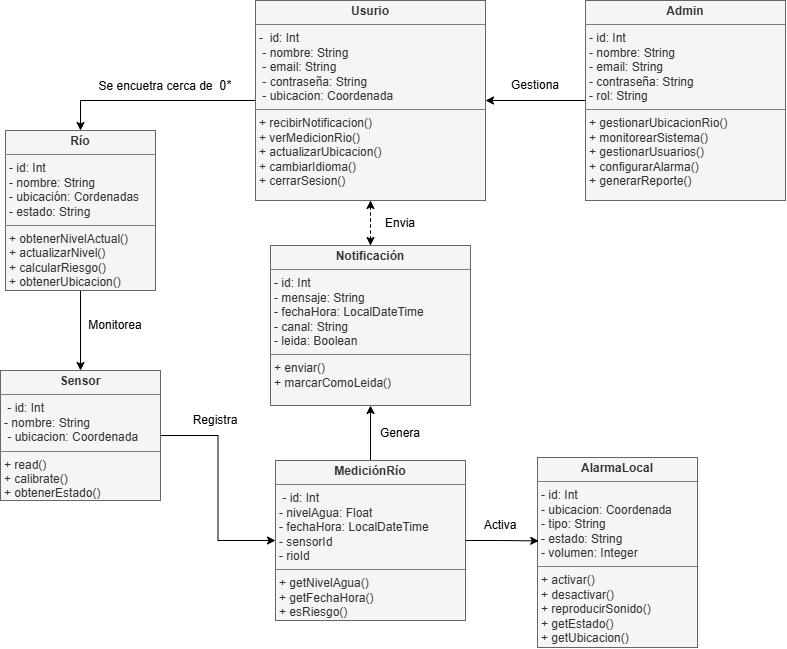

The diagram above was exported from draw.io. Its source (the exported page's mxGraphModel, read from the mxfile embedded in the PNG):
<mxGraphModel dx="1075" dy="1649" grid="1" gridSize="10" guides="1" tooltips="1" connect="1" arrows="1" fold="1" page="1" pageScale="1" pageWidth="850" pageHeight="1100" math="0" shadow="0">
  <root>
    <mxCell id="0" />
    <mxCell id="1" parent="0" />
    <mxCell id="FkD_g6rOfbOlYm2-YaMo-29" edge="1" parent="1" source="FkD_g6rOfbOlYm2-YaMo-5" style="edgeStyle=orthogonalEdgeStyle;rounded=0;orthogonalLoop=1;jettySize=auto;html=1;entryX=0.5;entryY=0;entryDx=0;entryDy=0;" target="FkD_g6rOfbOlYm2-YaMo-21">
      <mxGeometry relative="1" as="geometry" />
    </mxCell>
    <mxCell id="FkD_g6rOfbOlYm2-YaMo-5" parent="1" style="verticalAlign=top;align=left;overflow=fill;html=1;whiteSpace=wrap;fillColor=#f5f5f5;fontColor=#333333;strokeColor=#666666;" value="&lt;p style=&quot;margin:0px;margin-top:4px;text-align:center;&quot;&gt;&lt;b&gt;Río&lt;/b&gt;&lt;/p&gt;&lt;hr size=&quot;1&quot; style=&quot;border-style:solid;&quot;&gt;&lt;p style=&quot;margin:0px;margin-left:4px;&quot;&gt;- id: Int&amp;nbsp; &amp;nbsp;&lt;/p&gt;&lt;p style=&quot;margin:0px;margin-left:4px;&quot;&gt;- nombre: String&lt;/p&gt;&lt;p style=&quot;margin:0px;margin-left:4px;&quot;&gt;- ubicación: Cordenadas&lt;/p&gt;&lt;p style=&quot;margin:0px;margin-left:4px;&quot;&gt;- estado: String&lt;/p&gt;&lt;hr size=&quot;1&quot; style=&quot;border-style:solid;&quot;&gt;&lt;p style=&quot;margin:0px;margin-left:4px;&quot;&gt;+ obtenerNivelActual()&amp;nbsp;&lt;/p&gt;&lt;p style=&quot;margin:0px;margin-left:4px;&quot;&gt;+ actualizarNivel()&lt;/p&gt;&lt;p style=&quot;margin:0px;margin-left:4px;&quot;&gt;+ calcularRiesgo()&lt;/p&gt;&lt;p style=&quot;margin:0px;margin-left:4px;&quot;&gt;+&amp;nbsp;obtenerUbicacion()&lt;/p&gt;" vertex="1">
      <mxGeometry height="160" width="150" x="60" y="120" as="geometry" />
    </mxCell>
    <mxCell id="FkD_g6rOfbOlYm2-YaMo-28" edge="1" parent="1" source="FkD_g6rOfbOlYm2-YaMo-19" style="edgeStyle=orthogonalEdgeStyle;rounded=0;orthogonalLoop=1;jettySize=auto;html=1;entryX=0.5;entryY=0;entryDx=0;entryDy=0;" target="FkD_g6rOfbOlYm2-YaMo-5">
      <mxGeometry relative="1" as="geometry" />
    </mxCell>
    <mxCell id="FkD_g6rOfbOlYm2-YaMo-35" edge="1" parent="1" source="FkD_g6rOfbOlYm2-YaMo-19" style="edgeStyle=orthogonalEdgeStyle;rounded=0;orthogonalLoop=1;jettySize=auto;html=1;entryX=0.5;entryY=0;entryDx=0;entryDy=0;dashed=1;" target="FkD_g6rOfbOlYm2-YaMo-26">
      <mxGeometry relative="1" as="geometry" />
    </mxCell>
    <mxCell id="FkD_g6rOfbOlYm2-YaMo-19" parent="1" style="verticalAlign=top;align=left;overflow=fill;html=1;whiteSpace=wrap;fillColor=#f5f5f5;fontColor=#333333;strokeColor=#666666;" value="&lt;p style=&quot;margin:0px;margin-top:4px;text-align:center;&quot;&gt;&lt;b&gt;Usurio&lt;/b&gt;&lt;/p&gt;&lt;hr size=&quot;1&quot; style=&quot;border-style:solid;&quot;&gt;&lt;p style=&quot;margin:0px;margin-left:4px;&quot;&gt;-&amp;nbsp; id: Int&lt;/p&gt;&lt;p style=&quot;margin:0px;margin-left:4px;&quot;&gt;&amp;nbsp;- nombre: String&lt;/p&gt;&lt;p style=&quot;margin:0px;margin-left:4px;&quot;&gt;&amp;nbsp;- email: String&amp;nbsp;&lt;/p&gt;&lt;p style=&quot;margin:0px;margin-left:4px;&quot;&gt;&amp;nbsp;- contraseña: String&amp;nbsp;&lt;/p&gt;&lt;p style=&quot;margin:0px;margin-left:4px;&quot;&gt;&amp;nbsp;- ubicacion: Coordenada&lt;/p&gt;&lt;hr size=&quot;1&quot; style=&quot;border-style:solid;&quot;&gt;&lt;p style=&quot;margin:0px;margin-left:4px;&quot;&gt;+ recibirNotificacion()&lt;br&gt;  + verMedicionRio()&lt;br&gt;  + actualizarUbicacion()&lt;br&gt;  + cambiarIdioma()&lt;br&gt;  + cerrarSesion()&lt;/p&gt;" vertex="1">
      <mxGeometry height="200" width="230" x="310" y="-10" as="geometry" />
    </mxCell>
    <mxCell id="FkD_g6rOfbOlYm2-YaMo-39" edge="1" parent="1" source="FkD_g6rOfbOlYm2-YaMo-20" style="edgeStyle=orthogonalEdgeStyle;rounded=0;orthogonalLoop=1;jettySize=auto;html=1;exitX=0;exitY=0.5;exitDx=0;exitDy=0;entryX=1;entryY=0.5;entryDx=0;entryDy=0;" target="FkD_g6rOfbOlYm2-YaMo-19">
      <mxGeometry relative="1" as="geometry" />
    </mxCell>
    <mxCell id="FkD_g6rOfbOlYm2-YaMo-20" parent="1" style="verticalAlign=top;align=left;overflow=fill;html=1;whiteSpace=wrap;fillColor=#f5f5f5;fontColor=#333333;strokeColor=#666666;" value="&lt;p style=&quot;margin:0px;margin-top:4px;text-align:center;&quot;&gt;&lt;b&gt;Admin&lt;/b&gt;&lt;/p&gt;&lt;hr size=&quot;1&quot; style=&quot;border-style:solid;&quot;&gt;&lt;p style=&quot;margin:0px;margin-left:4px;&quot;&gt;- id: Int&lt;br&gt;  - nombre: String&lt;br&gt;  - email: String&lt;br&gt;  - contraseña: String&lt;br&gt;  - rol: String&lt;/p&gt;&lt;hr size=&quot;1&quot; style=&quot;border-style:solid;&quot;&gt;&lt;p style=&quot;margin:0px;margin-left:4px;&quot;&gt;+ gestionarUbicacionRio()&lt;br&gt;  + monitorearSistema()&lt;/p&gt;&lt;p style=&quot;margin:0px;margin-left:4px;&quot;&gt;+ gestionarUsuarios()&lt;br&gt;  + configurarAlarma()&lt;br&gt;  + generarReporte()&lt;/p&gt;" vertex="1">
      <mxGeometry height="200" width="200" x="640" y="-10" as="geometry" />
    </mxCell>
    <mxCell id="FkD_g6rOfbOlYm2-YaMo-30" edge="1" parent="1" source="FkD_g6rOfbOlYm2-YaMo-21" style="edgeStyle=orthogonalEdgeStyle;rounded=0;orthogonalLoop=1;jettySize=auto;html=1;entryX=0;entryY=0.5;entryDx=0;entryDy=0;" target="FkD_g6rOfbOlYm2-YaMo-22">
      <mxGeometry relative="1" as="geometry" />
    </mxCell>
    <mxCell id="FkD_g6rOfbOlYm2-YaMo-21" parent="1" style="verticalAlign=top;align=left;overflow=fill;html=1;whiteSpace=wrap;fillColor=#f5f5f5;fontColor=#333333;strokeColor=#666666;" value="&lt;p style=&quot;margin:0px;margin-top:4px;text-align:center;&quot;&gt;&lt;b&gt;Sensor&lt;/b&gt;&lt;/p&gt;&lt;hr size=&quot;1&quot; style=&quot;border-style:solid;&quot;&gt;&lt;p style=&quot;margin:0px;margin-left:4px;&quot;&gt;&amp;nbsp;- id: Int&lt;/p&gt;&lt;p style=&quot;margin:0px;margin-left:4px;&quot;&gt;- nombre: String&amp;nbsp;&lt;/p&gt;&lt;p style=&quot;margin:0px;margin-left:4px;&quot;&gt;&amp;nbsp;- ubicacion: Coordenada&lt;/p&gt;&lt;hr size=&quot;1&quot; style=&quot;border-style:solid;&quot;&gt;&lt;p style=&quot;margin:0px;margin-left:4px;&quot;&gt;+ read()&lt;/p&gt;&lt;p style=&quot;margin:0px;margin-left:4px;&quot;&gt;+ calibrate()&lt;/p&gt;&lt;p style=&quot;margin:0px;margin-left:4px;&quot;&gt;+ obtenerEstado()&lt;/p&gt;&lt;p style=&quot;margin:0px;margin-left:4px;&quot;&gt;+ enviarDatos()&lt;/p&gt;" vertex="1">
      <mxGeometry height="130" width="160" x="55" y="360" as="geometry" />
    </mxCell>
    <mxCell id="FkD_g6rOfbOlYm2-YaMo-31" edge="1" parent="1" source="FkD_g6rOfbOlYm2-YaMo-22" style="edgeStyle=orthogonalEdgeStyle;rounded=0;orthogonalLoop=1;jettySize=auto;html=1;exitX=0.5;exitY=0;exitDx=0;exitDy=0;entryX=0.5;entryY=1;entryDx=0;entryDy=0;" target="FkD_g6rOfbOlYm2-YaMo-26">
      <mxGeometry relative="1" as="geometry" />
    </mxCell>
    <mxCell id="FkD_g6rOfbOlYm2-YaMo-22" parent="1" style="verticalAlign=top;align=left;overflow=fill;html=1;whiteSpace=wrap;fillColor=#f5f5f5;fontColor=#333333;strokeColor=#666666;" value="&lt;p style=&quot;margin:0px;margin-top:4px;text-align:center;&quot;&gt;&lt;b&gt;MediciónRío&lt;/b&gt;&lt;/p&gt;&lt;hr size=&quot;1&quot; style=&quot;border-style:solid;&quot;&gt;&lt;p style=&quot;margin:0px;margin-left:4px;&quot;&gt;&amp;nbsp;- id: Int&lt;br&gt;  - nivelAgua: Float&lt;br&gt;  - fechaHora: LocalDateTime&lt;br&gt;  - sensorId&lt;br&gt;  - rioId&lt;/p&gt;&lt;hr size=&quot;1&quot; style=&quot;border-style:solid;&quot;&gt;&lt;p style=&quot;margin:0px;margin-left:4px;&quot;&gt;+ getNivelAgua()&lt;br&gt;  + getFechaHora()&lt;br&gt;  + esRiesgo()&lt;/p&gt;" vertex="1">
      <mxGeometry height="160" width="190" x="330" y="450" as="geometry" />
    </mxCell>
    <mxCell id="FkD_g6rOfbOlYm2-YaMo-23" parent="1" style="verticalAlign=top;align=left;overflow=fill;html=1;whiteSpace=wrap;fillColor=#f5f5f5;fontColor=#333333;strokeColor=#666666;" value="&lt;p style=&quot;margin:0px;margin-top:4px;text-align:center;&quot;&gt;&lt;b&gt;AlarmaLocal&lt;/b&gt;&lt;/p&gt;&lt;hr size=&quot;1&quot; style=&quot;border-style:solid;&quot;&gt;&lt;p style=&quot;margin:0px;margin-left:4px;&quot;&gt;- id: Int&lt;/p&gt;&lt;p style=&quot;margin:0px;margin-left:4px;&quot;&gt;- ubicacion: Coordenada&lt;br&gt;  - tipo: String&lt;br&gt;  - estado: String&lt;br&gt;  - volumen: Integer&lt;/p&gt;&lt;hr size=&quot;1&quot; style=&quot;border-style:solid;&quot;&gt;&lt;p style=&quot;margin:0px;margin-left:4px;&quot;&gt;+ activar()&lt;br&gt;  + desactivar()&lt;br&gt;  + reproducirSonido()&lt;br&gt;  + getEstado()&lt;br&gt;  + getUbicacion()&lt;/p&gt;" vertex="1">
      <mxGeometry height="190" width="160" x="592" y="447" as="geometry" />
    </mxCell>
    <mxCell id="FkD_g6rOfbOlYm2-YaMo-33" edge="1" parent="1" source="FkD_g6rOfbOlYm2-YaMo-26" style="edgeStyle=orthogonalEdgeStyle;rounded=0;orthogonalLoop=1;jettySize=auto;html=1;exitX=0.5;exitY=0;exitDx=0;exitDy=0;entryX=0.5;entryY=1;entryDx=0;entryDy=0;dashed=1;" target="FkD_g6rOfbOlYm2-YaMo-19">
      <mxGeometry relative="1" as="geometry" />
    </mxCell>
    <mxCell id="FkD_g6rOfbOlYm2-YaMo-26" parent="1" style="verticalAlign=top;align=left;overflow=fill;html=1;whiteSpace=wrap;fillColor=#f5f5f5;fontColor=#333333;strokeColor=#666666;" value="&lt;p style=&quot;margin:0px;margin-top:4px;text-align:center;&quot;&gt;&lt;b&gt;Notificación&lt;/b&gt;&lt;/p&gt;&lt;hr size=&quot;1&quot; style=&quot;border-style:solid;&quot;&gt;&lt;p style=&quot;margin:0px;margin-left:4px;&quot;&gt;- id: Int&lt;br&gt;  - mensaje: String&lt;br&gt;  - fechaHora: LocalDateTime&lt;br&gt;  - canal: String&amp;nbsp;&lt;br&gt;  - leida: Boolean&lt;/p&gt;&lt;hr size=&quot;1&quot; style=&quot;border-style:solid;&quot;&gt;&lt;p style=&quot;margin:0px;margin-left:4px;&quot;&gt;+ enviar()&lt;/p&gt;&lt;p style=&quot;margin:0px;margin-left:4px;&quot;&gt;+ marcarComoLeida()&lt;/p&gt;" vertex="1">
      <mxGeometry height="160" width="200" x="325" y="235" as="geometry" />
    </mxCell>
    <mxCell id="FkD_g6rOfbOlYm2-YaMo-32" edge="1" parent="1" source="FkD_g6rOfbOlYm2-YaMo-22" style="edgeStyle=orthogonalEdgeStyle;rounded=0;orthogonalLoop=1;jettySize=auto;html=1;entryX=0.008;entryY=0.439;entryDx=0;entryDy=0;entryPerimeter=0;" target="FkD_g6rOfbOlYm2-YaMo-23">
      <mxGeometry relative="1" as="geometry" />
    </mxCell>
    <mxCell id="FkD_g6rOfbOlYm2-YaMo-38" parent="1" style="text;html=1;whiteSpace=wrap;strokeColor=none;fillColor=none;align=center;verticalAlign=middle;rounded=0;" value="Gestiona" vertex="1">
      <mxGeometry height="30" width="60" x="560" y="60" as="geometry" />
    </mxCell>
    <mxCell id="FkD_g6rOfbOlYm2-YaMo-40" parent="1" style="text;html=1;whiteSpace=wrap;strokeColor=none;fillColor=none;align=center;verticalAlign=middle;rounded=0;" value="Registra" vertex="1">
      <mxGeometry height="30" width="60" x="240" y="395" as="geometry" />
    </mxCell>
    <mxCell id="FkD_g6rOfbOlYm2-YaMo-41" parent="1" style="text;html=1;whiteSpace=wrap;strokeColor=none;fillColor=none;align=center;verticalAlign=middle;rounded=0;" value="Activa" vertex="1">
      <mxGeometry height="30" width="60" x="525" y="500" as="geometry" />
    </mxCell>
    <mxCell id="FkD_g6rOfbOlYm2-YaMo-42" parent="1" style="text;html=1;whiteSpace=wrap;strokeColor=none;fillColor=none;align=center;verticalAlign=middle;rounded=0;" value="Se encuetra cerca de&amp;nbsp;&amp;nbsp;&lt;span style=&quot;font-size: 13px; background-color: transparent; color: light-dark(rgb(0, 0, 0), rgb(255, 255, 255));&quot;&gt;0*&lt;/span&gt;" vertex="1">
      <mxGeometry height="30" width="140" x="150" y="60" as="geometry" />
    </mxCell>
    <mxCell id="FkD_g6rOfbOlYm2-YaMo-43" parent="1" style="text;html=1;whiteSpace=wrap;strokeColor=none;fillColor=none;align=center;verticalAlign=middle;rounded=0;" value="Monitorea" vertex="1">
      <mxGeometry height="30" width="60" x="140" y="300" as="geometry" />
    </mxCell>
    <mxCell id="FkD_g6rOfbOlYm2-YaMo-44" parent="1" style="text;html=1;whiteSpace=wrap;strokeColor=none;fillColor=none;align=center;verticalAlign=middle;rounded=0;" value="Genera" vertex="1">
      <mxGeometry height="30" width="60" x="425" y="408" as="geometry" />
    </mxCell>
    <mxCell id="FkD_g6rOfbOlYm2-YaMo-45" parent="1" style="text;html=1;whiteSpace=wrap;strokeColor=none;fillColor=none;align=center;verticalAlign=middle;rounded=0;" value="Envia" vertex="1">
      <mxGeometry height="30" width="60" x="425" y="198" as="geometry" />
    </mxCell>
  </root>
</mxGraphModel>